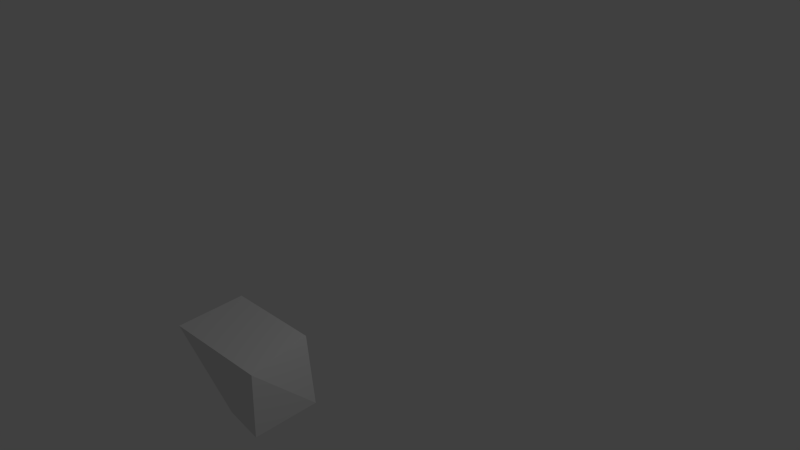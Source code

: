 # Source: test_soldier.blend  (saved by Blender 2.61.0; exported with 4.5.12 LTS)
import bpy
from mathutils import Matrix  # noqa: F401  (used for matrix-valued properties, if any)

bpy.ops.wm.read_factory_settings(use_empty=True)
scene = bpy.context.scene
scene.name = 'Scene'

# ---- collections
col_collection_1 = bpy.data.collections.new('Collection 1'); scene.collection.children.link(col_collection_1)

# ---- world
world_world = bpy.data.worlds.new('World'); scene.world = world_world
world_world.color = (0.05088, 0.05088, 0.05088)
world_world.use_sun_shadow = False
world_world.sun_shadow_jitter_overblur = 0.0
world_world.cycles.sampling_method = 'MANUAL'
world_world.cycles.sample_map_resolution = 256

# ---- cameras
cam_camera = bpy.data.cameras.new('Camera')
cam_camera.clip_end = 100.0
cam_camera.lens = 35.0
cam_camera.sensor_width = 32.0
cam_camera.sensor_height = 18.0
cam_camera.ortho_scale = 7.314
cam_camera.dof.focus_distance = 0.0
cam_camera.dof.aperture_fstop = 128.0

# ---- lights
light_lamp = bpy.data.lights.new('Lamp', 'POINT')
light_lamp.transmission_factor = 0.0
light_lamp.cutoff_distance = 30.0
light_lamp.energy = 100.0
light_lamp.shadow_buffer_clip_start = 1.001
light_lamp.shadow_soft_size = 1.0
light_lamp.shadow_maximum_resolution = 0.006
light_lamp.use_absolute_resolution = True
light_lamp.cycles.use_multiple_importance_sampling = False

# ---- meshes
me_cube_001 = bpy.data.meshes.new('Cube.001')
me_cube_001.from_pydata([(1.473, 1.823, -1.867), (1.329, -0.03045, -2.05), (0.1934, 0.009154, -1.917), (-0.007856, 1.767, -1.671), (1.715, 1.483, 0.5454), (1.924, -0.33, 0.3613), (-1.237, -0.4193, 0.3359), (-1.114, 1.461, 0.5142)], [], [(0, 1, 2, 3), (4, 7, 6, 5), (0, 4, 5, 1), (1, 5, 6, 2), (2, 6, 7, 3), (4, 0, 3, 7)])
_ca = me_cube_001.color_attributes.new('Col', 'BYTE_COLOR', 'CORNER')
_ca.data.foreach_set('color', [1.0, 1.0, 1.0, 1.0, 1.0, 1.0, 1.0, 1.0, 1.0, 1.0, 1.0, 1.0, 1.0, 1.0, 1.0, 1.0, 1.0, 1.0, 1.0, 1.0, 1.0, 1.0, 1.0, 1.0, 1.0, 1.0, 1.0, 1.0, 1.0, 1.0, 1.0, 1.0, 1.0, 1.0, 1.0, 1.0, 1.0, 1.0, 1.0, 1.0, 1.0, 1.0, 1.0, 1.0, 1.0, 1.0, 1.0, 1.0, 1.0, 1.0, 1.0, 1.0, 1.0, 1.0, 1.0, 1.0, 1.0, 1.0, 1.0, 1.0, 1.0, 1.0, 1.0, 1.0, 1.0, 1.0, 1.0, 1.0, 1.0, 1.0, 1.0, 1.0, 1.0, 1.0, 1.0, 1.0, 1.0, 1.0, 1.0, 1.0, 1.0, 1.0, 1.0, 1.0, 1.0, 1.0, 1.0, 1.0, 1.0, 1.0, 1.0, 1.0, 1.0, 1.0, 1.0, 1.0])
me_cube_001.use_remesh_preserve_volume = False
me_cube_001.use_remesh_preserve_attributes = False
me_cube_001.use_mirror_vertex_groups = False
me_cube_001.update()
arm_armature_001 = bpy.data.armatures.new('Armature.001')  # bones are not reproduced
arm_armature = bpy.data.armatures.new('Armature')  # bones are not reproduced

# ---- objects
ob_cube = bpy.data.objects.new('Cube', me_cube_001)
ob_armature_001 = bpy.data.objects.new('Armature.001', arm_armature_001)
ob_armature = bpy.data.objects.new('Armature', arm_armature)
ob_lamp = bpy.data.objects.new('Lamp', light_lamp)
ob_camera = bpy.data.objects.new('Camera', cam_camera)

# ---- transforms, parenting, visibility, modifiers, constraints
ob_cube.location = (0.001281, -0.623, 1.244)
ob_cube.scale = (0.44, 0.44, 0.44)
ob_cube.lineart.crease_threshold = 0.0
ob_armature_001.location = (-0.9001, 0.9282, 1.967)
ob_armature_001.rotation_euler = (2.224, 0.1661, -3.014)
ob_armature_001.lineart.crease_threshold = 0.0
ob_armature.location = (0.9755, 0.715, 1.851)
ob_armature.rotation_euler = (2.224, 0.1853, -3.023)
ob_armature.lineart.crease_threshold = 0.0
ob_lamp.location = (4.55, 1.404, 5.358)
ob_lamp.rotation_euler = (0.6503, 0.05522, 1.866)
ob_lamp.lock_rotations_4d = False
ob_lamp.empty_display_type = 'ARROWS'
ob_lamp.color = (0.0, 0.0, 0.0, 0.0)
ob_lamp.lineart.crease_threshold = 0.0
ob_camera.location = (7.421, -4.743, 6.886)
ob_camera.rotation_euler = (1.109, 0.01082, 0.8149)
ob_camera.lock_rotations_4d = False
ob_camera.empty_display_type = 'ARROWS'
ob_camera.color = (0.0, 0.0, 0.0, 0.0)
ob_camera.display_type = 'WIRE'
ob_camera.lineart.crease_threshold = 0.0

# ---- collection membership
col_collection_1.objects.link(ob_cube)
col_collection_1.objects.link(ob_armature_001)
col_collection_1.objects.link(ob_armature)
col_collection_1.objects.link(ob_lamp)
col_collection_1.objects.link(ob_camera)

# ---- scene / render settings (as saved in the file)
scene.camera = ob_camera
scene.frame_start = 1; scene.frame_end = 250; scene.frame_set(1)
scene.render.engine = 'BLENDER_EEVEE_NEXT'
scene.render.image_settings.color_mode = 'RGB'
scene.render.image_settings.compression = 90
scene.render.resolution_percentage = 50
scene.render.dither_intensity = 0.0
scene.render.bake_margin = 2
scene.render.bake_bias = 0.0
scene.cycles.use_denoising = False
scene.cycles.samples = 10
scene.cycles.sampling_pattern = 'TABULATED_SOBOL'
scene.cycles.light_sampling_threshold = 0.0
scene.cycles.use_adaptive_sampling = False
scene.cycles.use_light_tree = False
scene.cycles.blur_glossy = 0.0
scene.cycles.volume_bounces = 1
scene.cycles.pixel_filter_type = 'GAUSSIAN'
scene.cycles.sample_clamp_indirect = 0.0
scene.view_settings.view_transform = 'Standard'
bpy.context.view_layer.update()
